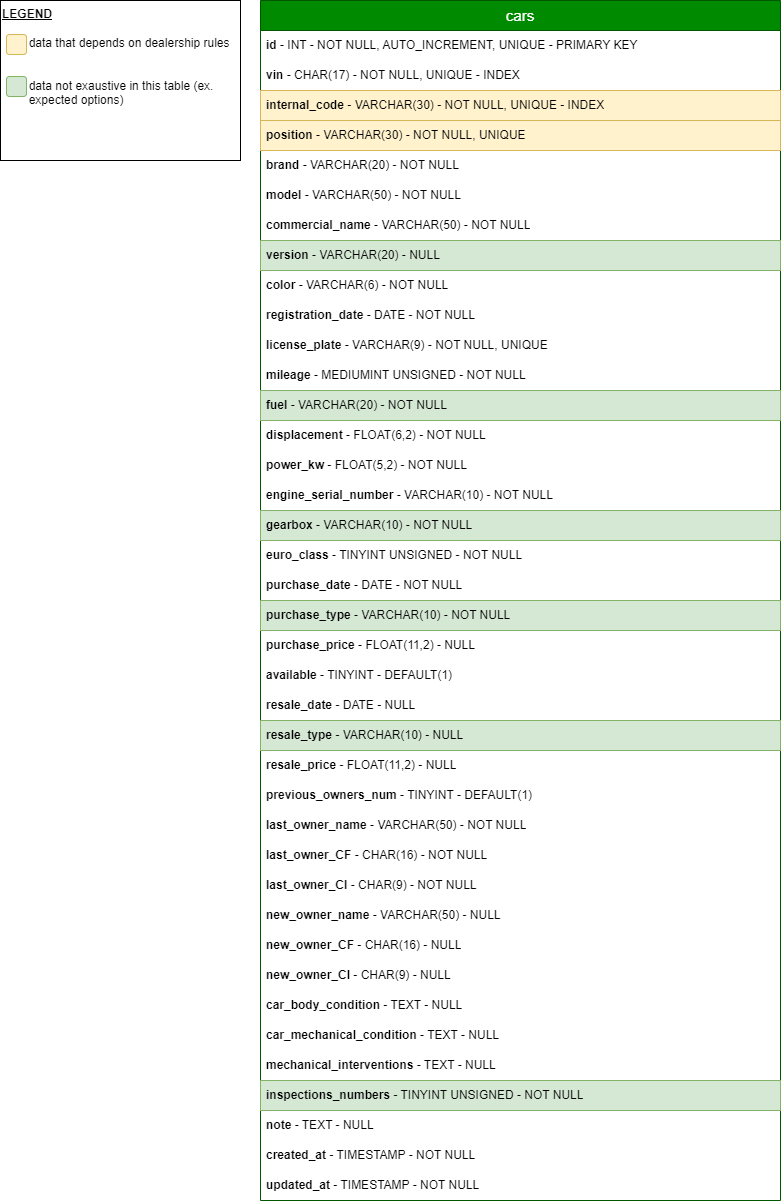

The diagram above was exported from draw.io. Its source (the exported page's mxGraphModel, read from the mxfile embedded in the PNG):
<mxGraphModel dx="2100" dy="1044" grid="1" gridSize="10" guides="1" tooltips="1" connect="1" arrows="1" fold="1" page="1" pageScale="1" pageWidth="827" pageHeight="1169" math="0" shadow="0">
  <root>
    <mxCell id="0" />
    <mxCell id="1" parent="0" />
    <mxCell id="dC37kX86GJu7b9ru4WdC-3" value="cars" style="swimlane;fontStyle=0;childLayout=stackLayout;horizontal=1;startSize=30;horizontalStack=0;resizeParent=1;resizeParentMax=0;resizeLast=0;collapsible=1;marginBottom=0;whiteSpace=wrap;html=1;swimlaneLine=1;fillColor=#008a00;fontColor=#ffffff;strokeColor=#005700;fontSize=15;" parent="1" vertex="1">
      <mxGeometry x="280" y="40" width="520" height="1200" as="geometry" />
    </mxCell>
    <mxCell id="dC37kX86GJu7b9ru4WdC-4" value="&lt;b&gt;id&lt;/b&gt; - INT - NOT NULL, AUTO_INCREMENT, UNIQUE - PRIMARY KEY" style="text;strokeColor=none;fillColor=none;align=left;verticalAlign=middle;spacingLeft=4;spacingRight=4;overflow=hidden;points=[[0,0.5],[1,0.5]];portConstraint=eastwest;rotatable=0;whiteSpace=wrap;html=1;" parent="dC37kX86GJu7b9ru4WdC-3" vertex="1">
      <mxGeometry y="30" width="520" height="30" as="geometry" />
    </mxCell>
    <mxCell id="dC37kX86GJu7b9ru4WdC-37" value="&lt;b&gt;vin&amp;nbsp;&lt;/b&gt;- CHAR(17) - NOT NULL, UNIQUE - INDEX" style="text;strokeColor=none;fillColor=none;align=left;verticalAlign=middle;spacingLeft=4;spacingRight=4;overflow=hidden;points=[[0,0.5],[1,0.5]];portConstraint=eastwest;rotatable=0;whiteSpace=wrap;html=1;" parent="dC37kX86GJu7b9ru4WdC-3" vertex="1">
      <mxGeometry y="60" width="520" height="30" as="geometry" />
    </mxCell>
    <mxCell id="dC37kX86GJu7b9ru4WdC-5" value="&lt;b&gt;internal_code&lt;/b&gt;&amp;nbsp;- VARCHAR(30) - NOT NULL, UNIQUE - INDEX" style="text;strokeColor=#d6b656;fillColor=#fff2cc;align=left;verticalAlign=middle;spacingLeft=4;spacingRight=4;overflow=hidden;points=[[0,0.5],[1,0.5]];portConstraint=eastwest;rotatable=0;whiteSpace=wrap;html=1;" parent="dC37kX86GJu7b9ru4WdC-3" vertex="1">
      <mxGeometry y="90" width="520" height="30" as="geometry" />
    </mxCell>
    <mxCell id="dC37kX86GJu7b9ru4WdC-28" value="&lt;b&gt;position&amp;nbsp;&lt;/b&gt;- VARCHAR(30) - NOT NULL, UNIQUE" style="text;strokeColor=#d6b656;fillColor=#fff2cc;align=left;verticalAlign=middle;spacingLeft=4;spacingRight=4;overflow=hidden;points=[[0,0.5],[1,0.5]];portConstraint=eastwest;rotatable=0;whiteSpace=wrap;html=1;" parent="dC37kX86GJu7b9ru4WdC-3" vertex="1">
      <mxGeometry y="120" width="520" height="30" as="geometry" />
    </mxCell>
    <mxCell id="dC37kX86GJu7b9ru4WdC-10" value="&lt;b&gt;brand&amp;nbsp;&lt;/b&gt;- VARCHAR(20) - NOT NULL" style="text;strokeColor=none;fillColor=none;align=left;verticalAlign=middle;spacingLeft=4;spacingRight=4;overflow=hidden;points=[[0,0.5],[1,0.5]];portConstraint=eastwest;rotatable=0;whiteSpace=wrap;html=1;" parent="dC37kX86GJu7b9ru4WdC-3" vertex="1">
      <mxGeometry y="150" width="520" height="30" as="geometry" />
    </mxCell>
    <mxCell id="dC37kX86GJu7b9ru4WdC-6" value="&lt;b&gt;model&lt;/b&gt; - VARCHAR(50) - NOT NULL" style="text;strokeColor=none;fillColor=none;align=left;verticalAlign=middle;spacingLeft=4;spacingRight=4;overflow=hidden;points=[[0,0.5],[1,0.5]];portConstraint=eastwest;rotatable=0;whiteSpace=wrap;html=1;" parent="dC37kX86GJu7b9ru4WdC-3" vertex="1">
      <mxGeometry y="180" width="520" height="30" as="geometry" />
    </mxCell>
    <mxCell id="dC37kX86GJu7b9ru4WdC-41" value="&lt;b&gt;commercial_name&lt;/b&gt; - VARCHAR(50) - NOT NULL" style="text;strokeColor=none;fillColor=none;align=left;verticalAlign=middle;spacingLeft=4;spacingRight=4;overflow=hidden;points=[[0,0.5],[1,0.5]];portConstraint=eastwest;rotatable=0;whiteSpace=wrap;html=1;" parent="dC37kX86GJu7b9ru4WdC-3" vertex="1">
      <mxGeometry y="210" width="520" height="30" as="geometry" />
    </mxCell>
    <mxCell id="dC37kX86GJu7b9ru4WdC-11" value="&lt;b&gt;version &lt;/b&gt;- VARCHAR(20) - NULL" style="text;strokeColor=#82b366;fillColor=#d5e8d4;align=left;verticalAlign=middle;spacingLeft=4;spacingRight=4;overflow=hidden;points=[[0,0.5],[1,0.5]];portConstraint=eastwest;rotatable=0;whiteSpace=wrap;html=1;" parent="dC37kX86GJu7b9ru4WdC-3" vertex="1">
      <mxGeometry y="240" width="520" height="30" as="geometry" />
    </mxCell>
    <mxCell id="dC37kX86GJu7b9ru4WdC-17" value="&lt;b&gt;color&amp;nbsp;&lt;/b&gt;- VARCHAR(6) - NOT NULL" style="text;strokeColor=none;fillColor=none;align=left;verticalAlign=middle;spacingLeft=4;spacingRight=4;overflow=hidden;points=[[0,0.5],[1,0.5]];portConstraint=eastwest;rotatable=0;whiteSpace=wrap;html=1;" parent="dC37kX86GJu7b9ru4WdC-3" vertex="1">
      <mxGeometry y="270" width="520" height="30" as="geometry" />
    </mxCell>
    <mxCell id="dC37kX86GJu7b9ru4WdC-12" value="&lt;b&gt;registration_date&lt;/b&gt;&amp;nbsp;- DATE - NOT NULL&amp;nbsp;" style="text;strokeColor=none;fillColor=none;align=left;verticalAlign=middle;spacingLeft=4;spacingRight=4;overflow=hidden;points=[[0,0.5],[1,0.5]];portConstraint=eastwest;rotatable=0;whiteSpace=wrap;html=1;" parent="dC37kX86GJu7b9ru4WdC-3" vertex="1">
      <mxGeometry y="300" width="520" height="30" as="geometry" />
    </mxCell>
    <mxCell id="dC37kX86GJu7b9ru4WdC-19" value="&lt;b&gt;license_plate &lt;/b&gt;- VARCHAR(9) - NOT NULL, UNIQUE" style="text;strokeColor=none;fillColor=none;align=left;verticalAlign=middle;spacingLeft=4;spacingRight=4;overflow=hidden;points=[[0,0.5],[1,0.5]];portConstraint=eastwest;rotatable=0;whiteSpace=wrap;html=1;" parent="dC37kX86GJu7b9ru4WdC-3" vertex="1">
      <mxGeometry y="330" width="520" height="30" as="geometry" />
    </mxCell>
    <mxCell id="dC37kX86GJu7b9ru4WdC-14" value="&lt;b&gt;mileage &lt;/b&gt;- MEDIUMINT UNSIGNED - NOT NULL" style="text;strokeColor=none;fillColor=none;align=left;verticalAlign=middle;spacingLeft=4;spacingRight=4;overflow=hidden;points=[[0,0.5],[1,0.5]];portConstraint=eastwest;rotatable=0;whiteSpace=wrap;html=1;" parent="dC37kX86GJu7b9ru4WdC-3" vertex="1">
      <mxGeometry y="360" width="520" height="30" as="geometry" />
    </mxCell>
    <mxCell id="dC37kX86GJu7b9ru4WdC-42" value="&lt;b&gt;fuel &lt;/b&gt;- VARCHAR(20) - NOT NULL" style="text;strokeColor=#82b366;fillColor=#d5e8d4;align=left;verticalAlign=middle;spacingLeft=4;spacingRight=4;overflow=hidden;points=[[0,0.5],[1,0.5]];portConstraint=eastwest;rotatable=0;whiteSpace=wrap;html=1;" parent="dC37kX86GJu7b9ru4WdC-3" vertex="1">
      <mxGeometry y="390" width="520" height="30" as="geometry" />
    </mxCell>
    <mxCell id="dC37kX86GJu7b9ru4WdC-16" value="&lt;b&gt;displacement&lt;/b&gt; - FLOAT(6,2) - NOT NULL" style="text;strokeColor=none;fillColor=none;align=left;verticalAlign=middle;spacingLeft=4;spacingRight=4;overflow=hidden;points=[[0,0.5],[1,0.5]];portConstraint=eastwest;rotatable=0;whiteSpace=wrap;html=1;" parent="dC37kX86GJu7b9ru4WdC-3" vertex="1">
      <mxGeometry y="420" width="520" height="30" as="geometry" />
    </mxCell>
    <mxCell id="dC37kX86GJu7b9ru4WdC-43" value="&lt;b&gt;power_kw &lt;/b&gt;- FLOAT(5,2) - NOT NULL" style="text;strokeColor=none;fillColor=none;align=left;verticalAlign=middle;spacingLeft=4;spacingRight=4;overflow=hidden;points=[[0,0.5],[1,0.5]];portConstraint=eastwest;rotatable=0;whiteSpace=wrap;html=1;" parent="dC37kX86GJu7b9ru4WdC-3" vertex="1">
      <mxGeometry y="450" width="520" height="30" as="geometry" />
    </mxCell>
    <mxCell id="dC37kX86GJu7b9ru4WdC-46" value="&lt;b&gt;engine_serial_number&lt;/b&gt; - VARCHAR(10) - NOT NULL" style="text;strokeColor=none;fillColor=none;align=left;verticalAlign=middle;spacingLeft=4;spacingRight=4;overflow=hidden;points=[[0,0.5],[1,0.5]];portConstraint=eastwest;rotatable=0;whiteSpace=wrap;html=1;" parent="dC37kX86GJu7b9ru4WdC-3" vertex="1">
      <mxGeometry y="480" width="520" height="30" as="geometry" />
    </mxCell>
    <mxCell id="dC37kX86GJu7b9ru4WdC-15" value="&lt;b&gt;gearbox &lt;/b&gt;- VARCHAR(10) - NOT NULL&amp;nbsp;" style="text;strokeColor=#82b366;fillColor=#d5e8d4;align=left;verticalAlign=middle;spacingLeft=4;spacingRight=4;overflow=hidden;points=[[0,0.5],[1,0.5]];portConstraint=eastwest;rotatable=0;whiteSpace=wrap;html=1;" parent="dC37kX86GJu7b9ru4WdC-3" vertex="1">
      <mxGeometry y="510" width="520" height="30" as="geometry" />
    </mxCell>
    <mxCell id="dC37kX86GJu7b9ru4WdC-18" value="&lt;b&gt;euro_class&lt;/b&gt; - TINYINT UNSIGNED - NOT NULL" style="text;strokeColor=none;fillColor=none;align=left;verticalAlign=middle;spacingLeft=4;spacingRight=4;overflow=hidden;points=[[0,0.5],[1,0.5]];portConstraint=eastwest;rotatable=0;whiteSpace=wrap;html=1;" parent="dC37kX86GJu7b9ru4WdC-3" vertex="1">
      <mxGeometry y="540" width="520" height="30" as="geometry" />
    </mxCell>
    <mxCell id="dC37kX86GJu7b9ru4WdC-47" value="&lt;b&gt;purchase_date&lt;/b&gt; - DATE - NOT NULL" style="text;strokeColor=none;fillColor=none;align=left;verticalAlign=middle;spacingLeft=4;spacingRight=4;overflow=hidden;points=[[0,0.5],[1,0.5]];portConstraint=eastwest;rotatable=0;whiteSpace=wrap;html=1;" parent="dC37kX86GJu7b9ru4WdC-3" vertex="1">
      <mxGeometry y="570" width="520" height="30" as="geometry" />
    </mxCell>
    <mxCell id="dC37kX86GJu7b9ru4WdC-48" value="&lt;b&gt;purchase_type&lt;/b&gt; - VARCHAR(10) - NOT NULL" style="text;strokeColor=#82b366;fillColor=#d5e8d4;align=left;verticalAlign=middle;spacingLeft=4;spacingRight=4;overflow=hidden;points=[[0,0.5],[1,0.5]];portConstraint=eastwest;rotatable=0;whiteSpace=wrap;html=1;" parent="dC37kX86GJu7b9ru4WdC-3" vertex="1">
      <mxGeometry y="600" width="520" height="30" as="geometry" />
    </mxCell>
    <mxCell id="dC37kX86GJu7b9ru4WdC-26" value="&lt;b&gt;purchase_price&lt;/b&gt; - FLOAT(11,2) - NULL" style="text;strokeColor=none;fillColor=none;align=left;verticalAlign=middle;spacingLeft=4;spacingRight=4;overflow=hidden;points=[[0,0.5],[1,0.5]];portConstraint=eastwest;rotatable=0;whiteSpace=wrap;html=1;" parent="dC37kX86GJu7b9ru4WdC-3" vertex="1">
      <mxGeometry y="630" width="520" height="30" as="geometry" />
    </mxCell>
    <mxCell id="dC37kX86GJu7b9ru4WdC-25" value="&lt;b&gt;available &lt;/b&gt;- TINYINT - DEFAULT(1)" style="text;strokeColor=none;fillColor=none;align=left;verticalAlign=middle;spacingLeft=4;spacingRight=4;overflow=hidden;points=[[0,0.5],[1,0.5]];portConstraint=eastwest;rotatable=0;whiteSpace=wrap;html=1;" parent="dC37kX86GJu7b9ru4WdC-3" vertex="1">
      <mxGeometry y="660" width="520" height="30" as="geometry" />
    </mxCell>
    <mxCell id="dC37kX86GJu7b9ru4WdC-49" value="&lt;b&gt;resale_date&lt;/b&gt; - DATE - NULL" style="text;strokeColor=none;fillColor=none;align=left;verticalAlign=middle;spacingLeft=4;spacingRight=4;overflow=hidden;points=[[0,0.5],[1,0.5]];portConstraint=eastwest;rotatable=0;whiteSpace=wrap;html=1;" parent="dC37kX86GJu7b9ru4WdC-3" vertex="1">
      <mxGeometry y="690" width="520" height="30" as="geometry" />
    </mxCell>
    <mxCell id="dC37kX86GJu7b9ru4WdC-50" value="&lt;b&gt;resale_type&lt;/b&gt; - VARCHAR(10) - NULL" style="text;strokeColor=#82b366;fillColor=#d5e8d4;align=left;verticalAlign=middle;spacingLeft=4;spacingRight=4;overflow=hidden;points=[[0,0.5],[1,0.5]];portConstraint=eastwest;rotatable=0;whiteSpace=wrap;html=1;" parent="dC37kX86GJu7b9ru4WdC-3" vertex="1">
      <mxGeometry y="720" width="520" height="30" as="geometry" />
    </mxCell>
    <mxCell id="dC37kX86GJu7b9ru4WdC-34" value="&lt;b&gt;resale_price&lt;/b&gt; - FLOAT(11,2) - NULL" style="text;strokeColor=none;fillColor=none;align=left;verticalAlign=middle;spacingLeft=4;spacingRight=4;overflow=hidden;points=[[0,0.5],[1,0.5]];portConstraint=eastwest;rotatable=0;whiteSpace=wrap;html=1;" parent="dC37kX86GJu7b9ru4WdC-3" vertex="1">
      <mxGeometry y="750" width="520" height="30" as="geometry" />
    </mxCell>
    <mxCell id="dC37kX86GJu7b9ru4WdC-22" value="&lt;b&gt;previous_owners_num&lt;/b&gt;&amp;nbsp;- TINYINT - DEFAULT(1)" style="text;strokeColor=none;fillColor=none;align=left;verticalAlign=middle;spacingLeft=4;spacingRight=4;overflow=hidden;points=[[0,0.5],[1,0.5]];portConstraint=eastwest;rotatable=0;whiteSpace=wrap;html=1;" parent="dC37kX86GJu7b9ru4WdC-3" vertex="1">
      <mxGeometry y="780" width="520" height="30" as="geometry" />
    </mxCell>
    <mxCell id="dC37kX86GJu7b9ru4WdC-53" value="&lt;b&gt;last_owner_name&lt;/b&gt; - VARCHAR(50) - NOT NULL" style="text;strokeColor=none;fillColor=none;align=left;verticalAlign=middle;spacingLeft=4;spacingRight=4;overflow=hidden;points=[[0,0.5],[1,0.5]];portConstraint=eastwest;rotatable=0;whiteSpace=wrap;html=1;" parent="dC37kX86GJu7b9ru4WdC-3" vertex="1">
      <mxGeometry y="810" width="520" height="30" as="geometry" />
    </mxCell>
    <mxCell id="dC37kX86GJu7b9ru4WdC-54" value="&lt;b&gt;last_owner_CF&lt;/b&gt; - CHAR(16) - NOT NULL" style="text;strokeColor=none;fillColor=none;align=left;verticalAlign=middle;spacingLeft=4;spacingRight=4;overflow=hidden;points=[[0,0.5],[1,0.5]];portConstraint=eastwest;rotatable=0;whiteSpace=wrap;html=1;" parent="dC37kX86GJu7b9ru4WdC-3" vertex="1">
      <mxGeometry y="840" width="520" height="30" as="geometry" />
    </mxCell>
    <mxCell id="dC37kX86GJu7b9ru4WdC-57" value="&lt;b&gt;last_owner_CI&lt;/b&gt;&amp;nbsp;- CHAR(9) - NOT NULL" style="text;strokeColor=none;fillColor=none;align=left;verticalAlign=middle;spacingLeft=4;spacingRight=4;overflow=hidden;points=[[0,0.5],[1,0.5]];portConstraint=eastwest;rotatable=0;whiteSpace=wrap;html=1;" parent="dC37kX86GJu7b9ru4WdC-3" vertex="1">
      <mxGeometry y="870" width="520" height="30" as="geometry" />
    </mxCell>
    <mxCell id="dC37kX86GJu7b9ru4WdC-59" value="&lt;b&gt;new_owner_name&lt;/b&gt; - VARCHAR(50) - NULL" style="text;strokeColor=none;fillColor=none;align=left;verticalAlign=middle;spacingLeft=4;spacingRight=4;overflow=hidden;points=[[0,0.5],[1,0.5]];portConstraint=eastwest;rotatable=0;whiteSpace=wrap;html=1;" parent="dC37kX86GJu7b9ru4WdC-3" vertex="1">
      <mxGeometry y="900" width="520" height="30" as="geometry" />
    </mxCell>
    <mxCell id="dC37kX86GJu7b9ru4WdC-60" value="&lt;b&gt;new_owner_CF&lt;/b&gt; - CHAR(16) - NULL" style="text;strokeColor=none;fillColor=none;align=left;verticalAlign=middle;spacingLeft=4;spacingRight=4;overflow=hidden;points=[[0,0.5],[1,0.5]];portConstraint=eastwest;rotatable=0;whiteSpace=wrap;html=1;" parent="dC37kX86GJu7b9ru4WdC-3" vertex="1">
      <mxGeometry y="930" width="520" height="30" as="geometry" />
    </mxCell>
    <mxCell id="dC37kX86GJu7b9ru4WdC-61" value="&lt;b&gt;new_owner_CI&lt;/b&gt;&amp;nbsp;- CHAR(9) - NULL" style="text;strokeColor=none;fillColor=none;align=left;verticalAlign=middle;spacingLeft=4;spacingRight=4;overflow=hidden;points=[[0,0.5],[1,0.5]];portConstraint=eastwest;rotatable=0;whiteSpace=wrap;html=1;" parent="dC37kX86GJu7b9ru4WdC-3" vertex="1">
      <mxGeometry y="960" width="520" height="30" as="geometry" />
    </mxCell>
    <mxCell id="dC37kX86GJu7b9ru4WdC-20" value="&lt;b&gt;car_body_condition&lt;/b&gt; - TEXT - NULL" style="text;strokeColor=none;fillColor=none;align=left;verticalAlign=middle;spacingLeft=4;spacingRight=4;overflow=hidden;points=[[0,0.5],[1,0.5]];portConstraint=eastwest;rotatable=0;whiteSpace=wrap;html=1;" parent="dC37kX86GJu7b9ru4WdC-3" vertex="1">
      <mxGeometry y="990" width="520" height="30" as="geometry" />
    </mxCell>
    <mxCell id="dC37kX86GJu7b9ru4WdC-21" value="&lt;b&gt;car_mechanical_condition&lt;/b&gt; - TEXT - NULL" style="text;strokeColor=none;fillColor=none;align=left;verticalAlign=middle;spacingLeft=4;spacingRight=4;overflow=hidden;points=[[0,0.5],[1,0.5]];portConstraint=eastwest;rotatable=0;whiteSpace=wrap;html=1;" parent="dC37kX86GJu7b9ru4WdC-3" vertex="1">
      <mxGeometry y="1020" width="520" height="30" as="geometry" />
    </mxCell>
    <mxCell id="dC37kX86GJu7b9ru4WdC-32" value="&lt;b&gt;mechanical_interventions &lt;/b&gt;- TEXT - NULL" style="text;strokeColor=none;fillColor=none;align=left;verticalAlign=middle;spacingLeft=4;spacingRight=4;overflow=hidden;points=[[0,0.5],[1,0.5]];portConstraint=eastwest;rotatable=0;whiteSpace=wrap;html=1;" parent="dC37kX86GJu7b9ru4WdC-3" vertex="1">
      <mxGeometry y="1050" width="520" height="30" as="geometry" />
    </mxCell>
    <mxCell id="2CZ57GpKIbOy8KpwWLnp-1" value="&lt;b&gt;inspections_numbers&amp;nbsp;&lt;/b&gt;- TINYINT UNSIGNED - NOT NULL" style="text;strokeColor=#82b366;fillColor=#d5e8d4;align=left;verticalAlign=middle;spacingLeft=4;spacingRight=4;overflow=hidden;points=[[0,0.5],[1,0.5]];portConstraint=eastwest;rotatable=0;whiteSpace=wrap;html=1;" vertex="1" parent="dC37kX86GJu7b9ru4WdC-3">
      <mxGeometry y="1080" width="520" height="30" as="geometry" />
    </mxCell>
    <mxCell id="dC37kX86GJu7b9ru4WdC-51" value="&lt;b&gt;note&lt;/b&gt; - TEXT - NULL" style="text;strokeColor=none;fillColor=none;align=left;verticalAlign=middle;spacingLeft=4;spacingRight=4;overflow=hidden;points=[[0,0.5],[1,0.5]];portConstraint=eastwest;rotatable=0;whiteSpace=wrap;html=1;" parent="dC37kX86GJu7b9ru4WdC-3" vertex="1">
      <mxGeometry y="1110" width="520" height="30" as="geometry" />
    </mxCell>
    <mxCell id="dC37kX86GJu7b9ru4WdC-27" value="&lt;b&gt;created_at&lt;/b&gt; - TIMESTAMP - NOT NULL" style="text;strokeColor=none;fillColor=none;align=left;verticalAlign=middle;spacingLeft=4;spacingRight=4;overflow=hidden;points=[[0,0.5],[1,0.5]];portConstraint=eastwest;rotatable=0;whiteSpace=wrap;html=1;" parent="dC37kX86GJu7b9ru4WdC-3" vertex="1">
      <mxGeometry y="1140" width="520" height="30" as="geometry" />
    </mxCell>
    <mxCell id="dC37kX86GJu7b9ru4WdC-33" value="&lt;b&gt;updated_at&lt;/b&gt; - TIMESTAMP - NOT NULL" style="text;strokeColor=none;fillColor=none;align=left;verticalAlign=middle;spacingLeft=4;spacingRight=4;overflow=hidden;points=[[0,0.5],[1,0.5]];portConstraint=eastwest;rotatable=0;whiteSpace=wrap;html=1;" parent="dC37kX86GJu7b9ru4WdC-3" vertex="1">
      <mxGeometry y="1170" width="520" height="30" as="geometry" />
    </mxCell>
    <mxCell id="dC37kX86GJu7b9ru4WdC-38" value="&lt;b&gt;&lt;u&gt;LEGEND&lt;/u&gt;&lt;/b&gt;&lt;div&gt;&lt;b&gt;&lt;u&gt;&lt;br&gt;&lt;/u&gt;&lt;/b&gt;&lt;/div&gt;&lt;div&gt;&lt;span style=&quot;font-weight: bold; text-decoration-line: underline; white-space: pre;&quot;&gt;&#09;&lt;/span&gt;data that depends on dealership rules&lt;/div&gt;&lt;div&gt;&lt;br&gt;&lt;/div&gt;&lt;div&gt;&lt;br&gt;&lt;/div&gt;&lt;div&gt;&lt;span style=&quot;white-space: pre;&quot;&gt;&#09;&lt;/span&gt;data not exaustive in this table (ex. &lt;span style=&quot;white-space: pre;&quot;&gt;&#09;&lt;/span&gt;expected&amp;nbsp;options)&lt;br&gt;&lt;div&gt;&lt;b&gt;&lt;u&gt;&lt;br&gt;&lt;/u&gt;&lt;/b&gt;&lt;/div&gt;&lt;/div&gt;" style="rounded=0;whiteSpace=wrap;html=1;align=left;verticalAlign=top;" parent="1" vertex="1">
      <mxGeometry x="20" y="40" width="240" height="160" as="geometry" />
    </mxCell>
    <mxCell id="dC37kX86GJu7b9ru4WdC-39" value="" style="rounded=1;whiteSpace=wrap;html=1;fillColor=#fff2cc;strokeColor=#d6b656;" parent="1" vertex="1">
      <mxGeometry x="26" y="74" width="20" height="20" as="geometry" />
    </mxCell>
    <mxCell id="dC37kX86GJu7b9ru4WdC-40" value="" style="rounded=1;whiteSpace=wrap;html=1;fillColor=#d5e8d4;strokeColor=#82b366;" parent="1" vertex="1">
      <mxGeometry x="26" y="116" width="20" height="20" as="geometry" />
    </mxCell>
  </root>
</mxGraphModel>